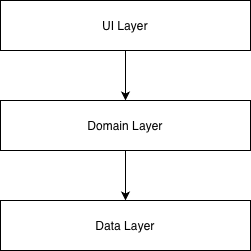

The diagram above was exported from draw.io. Its source (the exported page's mxGraphModel, read from the mxfile embedded in the PNG):
<mxGraphModel dx="1018" dy="697" grid="1" gridSize="10" guides="1" tooltips="1" connect="1" arrows="1" fold="1" page="1" pageScale="1" pageWidth="850" pageHeight="1100" math="0" shadow="0">
  <root>
    <mxCell id="0" />
    <mxCell id="1" parent="0" />
    <mxCell id="_u_Fjjl1InMMr8-wRPw0-4" style="edgeStyle=orthogonalEdgeStyle;rounded=0;orthogonalLoop=1;jettySize=auto;html=1;entryX=0.5;entryY=0;entryDx=0;entryDy=0;" edge="1" parent="1" source="_u_Fjjl1InMMr8-wRPw0-1" target="_u_Fjjl1InMMr8-wRPw0-2">
      <mxGeometry relative="1" as="geometry" />
    </mxCell>
    <mxCell id="_u_Fjjl1InMMr8-wRPw0-1" value="UI Layer" style="rounded=0;whiteSpace=wrap;html=1;" vertex="1" parent="1">
      <mxGeometry x="290" y="50" width="250" height="50" as="geometry" />
    </mxCell>
    <mxCell id="_u_Fjjl1InMMr8-wRPw0-5" style="edgeStyle=orthogonalEdgeStyle;rounded=0;orthogonalLoop=1;jettySize=auto;html=1;exitX=0.5;exitY=1;exitDx=0;exitDy=0;entryX=0.5;entryY=0;entryDx=0;entryDy=0;" edge="1" parent="1" source="_u_Fjjl1InMMr8-wRPw0-2" target="_u_Fjjl1InMMr8-wRPw0-3">
      <mxGeometry relative="1" as="geometry" />
    </mxCell>
    <mxCell id="_u_Fjjl1InMMr8-wRPw0-2" value="Domain Layer" style="rounded=0;whiteSpace=wrap;html=1;" vertex="1" parent="1">
      <mxGeometry x="290" y="150" width="250" height="50" as="geometry" />
    </mxCell>
    <mxCell id="_u_Fjjl1InMMr8-wRPw0-3" value="Data Layer" style="rounded=0;whiteSpace=wrap;html=1;" vertex="1" parent="1">
      <mxGeometry x="290" y="250" width="250" height="50" as="geometry" />
    </mxCell>
  </root>
</mxGraphModel>